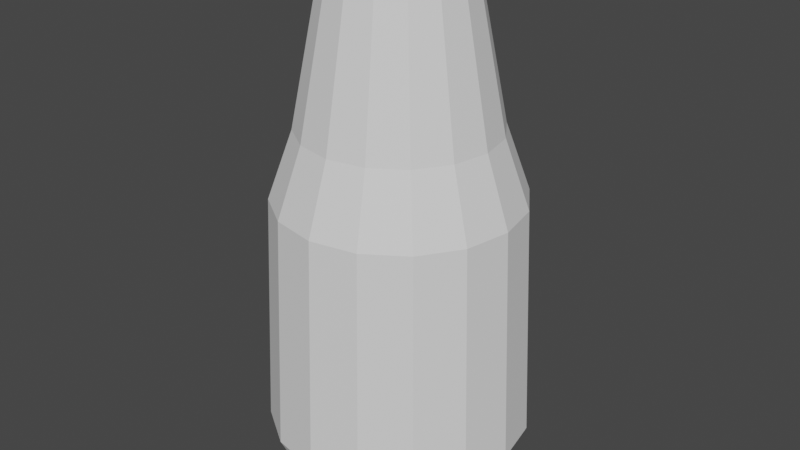 # Source: 3d-model.blend  (saved by Blender 5.0.119; exported with 4.5.12 LTS)
import bpy
from mathutils import Matrix  # noqa: F401  (used for matrix-valued properties, if any)

bpy.ops.wm.read_factory_settings(use_empty=True)
scene = bpy.context.scene
scene.name = 'Scene'

# ---- world
world_world = bpy.data.worlds.new('World'); scene.world = world_world
world_world.use_nodes = True; world_world.node_tree.nodes.clear()
_N = world_world.node_tree.nodes; _L = world_world.node_tree.links
n0 = _N.new('ShaderNodeOutputWorld'); n0.name = 'World Output'; n0.location = (300, 300)
n1 = _N.new('ShaderNodeBackground'); n1.name = 'Background'; n1.location = (10, 300)
n1.inputs[0].default_value = (0.05088, 0.05088, 0.05088, 1.0)
_L.new(n1.outputs[0], n0.inputs[0])
n0.is_active_output = True
world_world.color = (0.05088, 0.05088, 0.05088)
world_world.use_sun_shadow = False
world_world.sun_shadow_jitter_overblur = 0.0

# ---- meshes
me_plane_002 = bpy.data.meshes.new('Plane.002')
me_plane_002.from_pydata([(-4.46, 2.913e-08, 1.273e-15), (-3.66, 2.913e-08, 1.273e-15), (-4.125, -5.829e-08, 8.1), (-3.325, -5.829e-08, 8.1), (-3.295, -2.732e-07, 10.4), (-2.495, -2.732e-07, 10.4), (-2.2, 0.0, 15.9), (-1.4, -4.356e-07, 15.9)], [], [(0, 1, 3, 2), (2, 3, 5, 4), (4, 5, 7, 6)])
_uv = me_plane_002.uv_layers.new(name='UVMap')
_uv.uv.foreach_set('vector', [0.0, 0.0, 1.0, 0.0, 1.0, 1.0, 0.0, 1.0, 0.0, 1.0, 1.0, 1.0, 1.0, 1.0, 0.0, 1.0, 0.0, 1.0, 1.0, 1.0, 1.0, 1.0, 0.0, 1.0])
me_plane_002.update()
me_plane_004 = bpy.data.meshes.new('Plane.004')
me_plane_004.from_pydata([(-4.46, 1.412e-07, 1.1), (0.0, 4.371e-08, -0.8), (-3.66, 5.378e-08, 1.1), (0.0, 0.0, 0.0), (-3.14, 5.035e-09, 0.0), (-3.14, 0.0, -0.8), (-3.94, 9.109e-08, -0.002486)], [], [(0, 6, 5, 1, 3, 4, 2)])
_uv = me_plane_004.uv_layers.new(name='UVMap')
_uv.uv.foreach_set('vector', [0.0, 0.0, 0.25, 0.0, 0.5, 0.0, 1.0, 0.0, 1.0, 1.0, 0.5, 1.0, 0.0, 1.0])
me_plane_004.update()

# ---- objects
ob_plane = bpy.data.objects.new('Plane', me_plane_002)
ob_plane_001 = bpy.data.objects.new('Plane.001', me_plane_004)

# ---- transforms, parenting, visibility, modifiers, constraints
ob_plane.location = (0.0, 8.882e-16, 1.1)
_m = ob_plane.modifiers.new('Screw', 'SCREW')
_m.steps = 128
ob_plane_001.location = (0.0, 0.0, 0.0)
_m = ob_plane_001.modifiers.new('Screw', 'SCREW')
_m.steps = 128

# ---- collection membership
scene.collection.objects.link(ob_plane)
scene.collection.objects.link(ob_plane_001)

# ---- scene / render settings (as saved in the file)
scene.frame_start = 1; scene.frame_end = 250; scene.frame_set(108)
scene.render.engine = 'BLENDER_EEVEE_NEXT'
scene.render.bake_bias = 0.0
scene.render.bake_samples = 0
scene.cycles.sampling_pattern = 'TABULATED_SOBOL'
scene.view_settings.view_transform = 'Filmic'
scene.unit_settings.scale_length = 0.01
bpy.context.view_layer.update()

# ---- added for rendering (the .blend has no active camera and no usable light): camera, sun
cam_auto = bpy.data.cameras.new('AutoCamera')
cam_auto.lens = 50.0
cam_auto.sensor_width = 36.0
cam_auto.clip_end = 1000.0
ob_auto_camera = bpy.data.objects.new('AutoCamera', cam_auto)
scene.collection.objects.link(ob_auto_camera)
ob_auto_camera.location = (20.1854, -24.2225, 24.2484)
ob_auto_camera.rotation_euler = (1.09748, -7.21219e-08, 0.694738)
scene.camera = ob_auto_camera
light_auto_sun = bpy.data.lights.new('AutoSun', 'SUN')
light_auto_sun.energy = 3.0
light_auto_sun.angle = 0.0523599
ob_auto_sun = bpy.data.objects.new('AutoSun', light_auto_sun)
scene.collection.objects.link(ob_auto_sun)
ob_auto_sun.rotation_euler = (0.872665, 0.174533, 0.523599)
bpy.context.view_layer.update()

